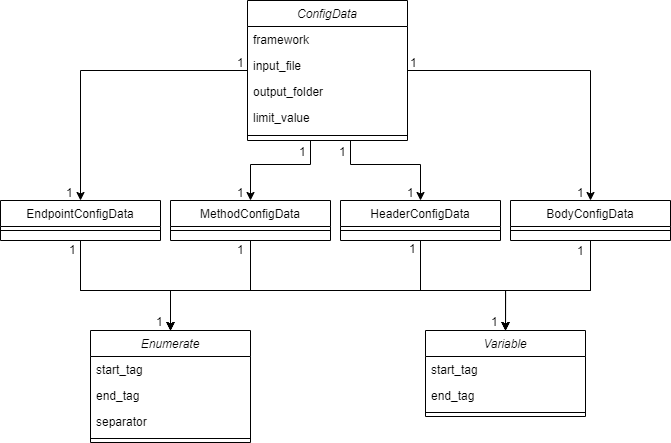

The diagram above was exported from draw.io. Its source (the exported page's mxGraphModel, read from the mxfile embedded in the PNG):
<mxGraphModel dx="1588" dy="734" grid="1" gridSize="10" guides="1" tooltips="1" connect="1" arrows="1" fold="1" page="1" pageScale="1" pageWidth="827" pageHeight="1169" math="0" shadow="0">
  <root>
    <mxCell id="WIyWlLk6GJQsqaUBKTNV-0" />
    <mxCell id="WIyWlLk6GJQsqaUBKTNV-1" parent="WIyWlLk6GJQsqaUBKTNV-0" />
    <mxCell id="cDpg6it5FxZbXeIVotBT-24" style="edgeStyle=orthogonalEdgeStyle;rounded=0;orthogonalLoop=1;jettySize=auto;html=1;" parent="WIyWlLk6GJQsqaUBKTNV-1" source="zkfFHV4jXpPFQw0GAbJ--0" target="cDpg6it5FxZbXeIVotBT-2" edge="1">
      <mxGeometry relative="1" as="geometry">
        <Array as="points">
          <mxPoint x="410" y="274" />
          <mxPoint x="480" y="274" />
        </Array>
      </mxGeometry>
    </mxCell>
    <mxCell id="cDpg6it5FxZbXeIVotBT-25" style="edgeStyle=orthogonalEdgeStyle;rounded=0;orthogonalLoop=1;jettySize=auto;html=1;entryX=0.5;entryY=0;entryDx=0;entryDy=0;" parent="WIyWlLk6GJQsqaUBKTNV-1" source="zkfFHV4jXpPFQw0GAbJ--0" target="cDpg6it5FxZbXeIVotBT-0" edge="1">
      <mxGeometry relative="1" as="geometry">
        <Array as="points">
          <mxPoint x="370" y="274" />
          <mxPoint x="310" y="274" />
        </Array>
      </mxGeometry>
    </mxCell>
    <mxCell id="cDpg6it5FxZbXeIVotBT-32" style="edgeStyle=orthogonalEdgeStyle;rounded=0;orthogonalLoop=1;jettySize=auto;html=1;" parent="WIyWlLk6GJQsqaUBKTNV-1" source="zkfFHV4jXpPFQw0GAbJ--0" target="zkfFHV4jXpPFQw0GAbJ--17" edge="1">
      <mxGeometry relative="1" as="geometry" />
    </mxCell>
    <mxCell id="cDpg6it5FxZbXeIVotBT-33" style="edgeStyle=orthogonalEdgeStyle;rounded=0;orthogonalLoop=1;jettySize=auto;html=1;" parent="WIyWlLk6GJQsqaUBKTNV-1" source="zkfFHV4jXpPFQw0GAbJ--0" target="cDpg6it5FxZbXeIVotBT-4" edge="1">
      <mxGeometry relative="1" as="geometry" />
    </mxCell>
    <mxCell id="zkfFHV4jXpPFQw0GAbJ--0" value="ConfigData" style="swimlane;fontStyle=2;align=center;verticalAlign=top;childLayout=stackLayout;horizontal=1;startSize=26;horizontalStack=0;resizeParent=1;resizeLast=0;collapsible=1;marginBottom=0;rounded=0;shadow=0;strokeWidth=1;" parent="WIyWlLk6GJQsqaUBKTNV-1" vertex="1">
      <mxGeometry x="307" y="110" width="160" height="140" as="geometry">
        <mxRectangle x="230" y="140" width="160" height="26" as="alternateBounds" />
      </mxGeometry>
    </mxCell>
    <mxCell id="zkfFHV4jXpPFQw0GAbJ--1" value="framework" style="text;align=left;verticalAlign=top;spacingLeft=4;spacingRight=4;overflow=hidden;rotatable=0;points=[[0,0.5],[1,0.5]];portConstraint=eastwest;" parent="zkfFHV4jXpPFQw0GAbJ--0" vertex="1">
      <mxGeometry y="26" width="160" height="26" as="geometry" />
    </mxCell>
    <mxCell id="zkfFHV4jXpPFQw0GAbJ--2" value="input_file" style="text;align=left;verticalAlign=top;spacingLeft=4;spacingRight=4;overflow=hidden;rotatable=0;points=[[0,0.5],[1,0.5]];portConstraint=eastwest;rounded=0;shadow=0;html=0;" parent="zkfFHV4jXpPFQw0GAbJ--0" vertex="1">
      <mxGeometry y="52" width="160" height="26" as="geometry" />
    </mxCell>
    <mxCell id="zkfFHV4jXpPFQw0GAbJ--3" value="output_folder" style="text;align=left;verticalAlign=top;spacingLeft=4;spacingRight=4;overflow=hidden;rotatable=0;points=[[0,0.5],[1,0.5]];portConstraint=eastwest;rounded=0;shadow=0;html=0;" parent="zkfFHV4jXpPFQw0GAbJ--0" vertex="1">
      <mxGeometry y="78" width="160" height="26" as="geometry" />
    </mxCell>
    <mxCell id="cDpg6it5FxZbXeIVotBT-29" value="limit_value" style="text;align=left;verticalAlign=top;spacingLeft=4;spacingRight=4;overflow=hidden;rotatable=0;points=[[0,0.5],[1,0.5]];portConstraint=eastwest;rounded=0;shadow=0;html=0;" parent="zkfFHV4jXpPFQw0GAbJ--0" vertex="1">
      <mxGeometry y="104" width="160" height="26" as="geometry" />
    </mxCell>
    <mxCell id="zkfFHV4jXpPFQw0GAbJ--4" value="" style="line;html=1;strokeWidth=1;align=left;verticalAlign=middle;spacingTop=-1;spacingLeft=3;spacingRight=3;rotatable=0;labelPosition=right;points=[];portConstraint=eastwest;" parent="zkfFHV4jXpPFQw0GAbJ--0" vertex="1">
      <mxGeometry y="130" width="160" height="10" as="geometry" />
    </mxCell>
    <mxCell id="cDpg6it5FxZbXeIVotBT-38" style="edgeStyle=orthogonalEdgeStyle;rounded=0;orthogonalLoop=1;jettySize=auto;html=1;entryX=0.5;entryY=0;entryDx=0;entryDy=0;" parent="WIyWlLk6GJQsqaUBKTNV-1" source="zkfFHV4jXpPFQw0GAbJ--17" target="cDpg6it5FxZbXeIVotBT-6" edge="1">
      <mxGeometry relative="1" as="geometry">
        <Array as="points">
          <mxPoint x="140" y="400" />
          <mxPoint x="230" y="400" />
        </Array>
      </mxGeometry>
    </mxCell>
    <mxCell id="cDpg6it5FxZbXeIVotBT-39" style="edgeStyle=orthogonalEdgeStyle;rounded=0;orthogonalLoop=1;jettySize=auto;html=1;entryX=0.5;entryY=0;entryDx=0;entryDy=0;" parent="WIyWlLk6GJQsqaUBKTNV-1" source="zkfFHV4jXpPFQw0GAbJ--17" target="cDpg6it5FxZbXeIVotBT-12" edge="1">
      <mxGeometry relative="1" as="geometry">
        <Array as="points">
          <mxPoint x="140" y="400" />
          <mxPoint x="565" y="400" />
        </Array>
      </mxGeometry>
    </mxCell>
    <mxCell id="zkfFHV4jXpPFQw0GAbJ--17" value="EndpointConfigData" style="swimlane;fontStyle=0;align=center;verticalAlign=top;childLayout=stackLayout;horizontal=1;startSize=26;horizontalStack=0;resizeParent=1;resizeLast=0;collapsible=1;marginBottom=0;rounded=0;shadow=0;strokeWidth=1;" parent="WIyWlLk6GJQsqaUBKTNV-1" vertex="1">
      <mxGeometry x="60" y="310" width="160" height="40" as="geometry">
        <mxRectangle x="550" y="140" width="160" height="26" as="alternateBounds" />
      </mxGeometry>
    </mxCell>
    <mxCell id="zkfFHV4jXpPFQw0GAbJ--23" value="" style="line;html=1;strokeWidth=1;align=left;verticalAlign=middle;spacingTop=-1;spacingLeft=3;spacingRight=3;rotatable=0;labelPosition=right;points=[];portConstraint=eastwest;" parent="zkfFHV4jXpPFQw0GAbJ--17" vertex="1">
      <mxGeometry y="26" width="160" height="8" as="geometry" />
    </mxCell>
    <mxCell id="cDpg6it5FxZbXeIVotBT-40" style="edgeStyle=orthogonalEdgeStyle;rounded=0;orthogonalLoop=1;jettySize=auto;html=1;" parent="WIyWlLk6GJQsqaUBKTNV-1" source="cDpg6it5FxZbXeIVotBT-0" target="cDpg6it5FxZbXeIVotBT-6" edge="1">
      <mxGeometry relative="1" as="geometry">
        <Array as="points">
          <mxPoint x="310" y="400" />
          <mxPoint x="230" y="400" />
        </Array>
      </mxGeometry>
    </mxCell>
    <mxCell id="cDpg6it5FxZbXeIVotBT-41" style="edgeStyle=orthogonalEdgeStyle;rounded=0;orthogonalLoop=1;jettySize=auto;html=1;" parent="WIyWlLk6GJQsqaUBKTNV-1" source="cDpg6it5FxZbXeIVotBT-0" target="cDpg6it5FxZbXeIVotBT-12" edge="1">
      <mxGeometry relative="1" as="geometry">
        <Array as="points">
          <mxPoint x="310" y="400" />
          <mxPoint x="565" y="400" />
        </Array>
      </mxGeometry>
    </mxCell>
    <mxCell id="cDpg6it5FxZbXeIVotBT-0" value="MethodConfigData" style="swimlane;fontStyle=0;align=center;verticalAlign=top;childLayout=stackLayout;horizontal=1;startSize=26;horizontalStack=0;resizeParent=1;resizeLast=0;collapsible=1;marginBottom=0;rounded=0;shadow=0;strokeWidth=1;" parent="WIyWlLk6GJQsqaUBKTNV-1" vertex="1">
      <mxGeometry x="230" y="310" width="160" height="40" as="geometry">
        <mxRectangle x="550" y="140" width="160" height="26" as="alternateBounds" />
      </mxGeometry>
    </mxCell>
    <mxCell id="cDpg6it5FxZbXeIVotBT-1" value="" style="line;html=1;strokeWidth=1;align=left;verticalAlign=middle;spacingTop=-1;spacingLeft=3;spacingRight=3;rotatable=0;labelPosition=right;points=[];portConstraint=eastwest;" parent="cDpg6it5FxZbXeIVotBT-0" vertex="1">
      <mxGeometry y="26" width="160" height="8" as="geometry" />
    </mxCell>
    <mxCell id="cDpg6it5FxZbXeIVotBT-42" style="edgeStyle=orthogonalEdgeStyle;rounded=0;orthogonalLoop=1;jettySize=auto;html=1;entryX=0.5;entryY=0;entryDx=0;entryDy=0;" parent="WIyWlLk6GJQsqaUBKTNV-1" source="cDpg6it5FxZbXeIVotBT-2" target="cDpg6it5FxZbXeIVotBT-12" edge="1">
      <mxGeometry relative="1" as="geometry">
        <Array as="points">
          <mxPoint x="480" y="400" />
          <mxPoint x="565" y="400" />
        </Array>
      </mxGeometry>
    </mxCell>
    <mxCell id="cDpg6it5FxZbXeIVotBT-43" style="edgeStyle=orthogonalEdgeStyle;rounded=0;orthogonalLoop=1;jettySize=auto;html=1;entryX=0.5;entryY=0;entryDx=0;entryDy=0;" parent="WIyWlLk6GJQsqaUBKTNV-1" source="cDpg6it5FxZbXeIVotBT-2" target="cDpg6it5FxZbXeIVotBT-6" edge="1">
      <mxGeometry relative="1" as="geometry">
        <Array as="points">
          <mxPoint x="480" y="400" />
          <mxPoint x="230" y="400" />
        </Array>
      </mxGeometry>
    </mxCell>
    <mxCell id="cDpg6it5FxZbXeIVotBT-2" value="HeaderConfigData" style="swimlane;fontStyle=0;align=center;verticalAlign=top;childLayout=stackLayout;horizontal=1;startSize=26;horizontalStack=0;resizeParent=1;resizeLast=0;collapsible=1;marginBottom=0;rounded=0;shadow=0;strokeWidth=1;" parent="WIyWlLk6GJQsqaUBKTNV-1" vertex="1">
      <mxGeometry x="400" y="310" width="160" height="40" as="geometry">
        <mxRectangle x="550" y="140" width="160" height="26" as="alternateBounds" />
      </mxGeometry>
    </mxCell>
    <mxCell id="cDpg6it5FxZbXeIVotBT-3" value="" style="line;html=1;strokeWidth=1;align=left;verticalAlign=middle;spacingTop=-1;spacingLeft=3;spacingRight=3;rotatable=0;labelPosition=right;points=[];portConstraint=eastwest;" parent="cDpg6it5FxZbXeIVotBT-2" vertex="1">
      <mxGeometry y="26" width="160" height="8" as="geometry" />
    </mxCell>
    <mxCell id="cDpg6it5FxZbXeIVotBT-44" style="edgeStyle=orthogonalEdgeStyle;rounded=0;orthogonalLoop=1;jettySize=auto;html=1;entryX=0.5;entryY=0;entryDx=0;entryDy=0;" parent="WIyWlLk6GJQsqaUBKTNV-1" source="cDpg6it5FxZbXeIVotBT-4" target="cDpg6it5FxZbXeIVotBT-12" edge="1">
      <mxGeometry relative="1" as="geometry">
        <Array as="points">
          <mxPoint x="650" y="400" />
          <mxPoint x="565" y="400" />
        </Array>
      </mxGeometry>
    </mxCell>
    <mxCell id="cDpg6it5FxZbXeIVotBT-45" style="edgeStyle=orthogonalEdgeStyle;rounded=0;orthogonalLoop=1;jettySize=auto;html=1;entryX=0.5;entryY=0;entryDx=0;entryDy=0;" parent="WIyWlLk6GJQsqaUBKTNV-1" source="cDpg6it5FxZbXeIVotBT-4" target="cDpg6it5FxZbXeIVotBT-6" edge="1">
      <mxGeometry relative="1" as="geometry">
        <Array as="points">
          <mxPoint x="650" y="400" />
          <mxPoint x="230" y="400" />
        </Array>
      </mxGeometry>
    </mxCell>
    <mxCell id="cDpg6it5FxZbXeIVotBT-4" value="BodyConfigData" style="swimlane;fontStyle=0;align=center;verticalAlign=top;childLayout=stackLayout;horizontal=1;startSize=26;horizontalStack=0;resizeParent=1;resizeLast=0;collapsible=1;marginBottom=0;rounded=0;shadow=0;strokeWidth=1;" parent="WIyWlLk6GJQsqaUBKTNV-1" vertex="1">
      <mxGeometry x="570" y="310" width="160" height="40" as="geometry">
        <mxRectangle x="550" y="140" width="160" height="26" as="alternateBounds" />
      </mxGeometry>
    </mxCell>
    <mxCell id="cDpg6it5FxZbXeIVotBT-5" value="" style="line;html=1;strokeWidth=1;align=left;verticalAlign=middle;spacingTop=-1;spacingLeft=3;spacingRight=3;rotatable=0;labelPosition=right;points=[];portConstraint=eastwest;" parent="cDpg6it5FxZbXeIVotBT-4" vertex="1">
      <mxGeometry y="26" width="160" height="8" as="geometry" />
    </mxCell>
    <mxCell id="cDpg6it5FxZbXeIVotBT-6" value="Enumerate" style="swimlane;fontStyle=2;align=center;verticalAlign=top;childLayout=stackLayout;horizontal=1;startSize=26;horizontalStack=0;resizeParent=1;resizeLast=0;collapsible=1;marginBottom=0;rounded=0;shadow=0;strokeWidth=1;" parent="WIyWlLk6GJQsqaUBKTNV-1" vertex="1">
      <mxGeometry x="150" y="440" width="160" height="112" as="geometry">
        <mxRectangle x="230" y="140" width="160" height="26" as="alternateBounds" />
      </mxGeometry>
    </mxCell>
    <mxCell id="cDpg6it5FxZbXeIVotBT-7" value="start_tag" style="text;align=left;verticalAlign=top;spacingLeft=4;spacingRight=4;overflow=hidden;rotatable=0;points=[[0,0.5],[1,0.5]];portConstraint=eastwest;" parent="cDpg6it5FxZbXeIVotBT-6" vertex="1">
      <mxGeometry y="26" width="160" height="26" as="geometry" />
    </mxCell>
    <mxCell id="cDpg6it5FxZbXeIVotBT-8" value="end_tag" style="text;align=left;verticalAlign=top;spacingLeft=4;spacingRight=4;overflow=hidden;rotatable=0;points=[[0,0.5],[1,0.5]];portConstraint=eastwest;rounded=0;shadow=0;html=0;" parent="cDpg6it5FxZbXeIVotBT-6" vertex="1">
      <mxGeometry y="52" width="160" height="26" as="geometry" />
    </mxCell>
    <mxCell id="cDpg6it5FxZbXeIVotBT-9" value="separator" style="text;align=left;verticalAlign=top;spacingLeft=4;spacingRight=4;overflow=hidden;rotatable=0;points=[[0,0.5],[1,0.5]];portConstraint=eastwest;rounded=0;shadow=0;html=0;" parent="cDpg6it5FxZbXeIVotBT-6" vertex="1">
      <mxGeometry y="78" width="160" height="26" as="geometry" />
    </mxCell>
    <mxCell id="cDpg6it5FxZbXeIVotBT-10" value="" style="line;html=1;strokeWidth=1;align=left;verticalAlign=middle;spacingTop=-1;spacingLeft=3;spacingRight=3;rotatable=0;labelPosition=right;points=[];portConstraint=eastwest;" parent="cDpg6it5FxZbXeIVotBT-6" vertex="1">
      <mxGeometry y="104" width="160" height="8" as="geometry" />
    </mxCell>
    <mxCell id="cDpg6it5FxZbXeIVotBT-12" value="Variable" style="swimlane;fontStyle=2;align=center;verticalAlign=top;childLayout=stackLayout;horizontal=1;startSize=26;horizontalStack=0;resizeParent=1;resizeLast=0;collapsible=1;marginBottom=0;rounded=0;shadow=0;strokeWidth=1;" parent="WIyWlLk6GJQsqaUBKTNV-1" vertex="1">
      <mxGeometry x="485" y="440" width="160" height="86" as="geometry">
        <mxRectangle x="230" y="140" width="160" height="26" as="alternateBounds" />
      </mxGeometry>
    </mxCell>
    <mxCell id="cDpg6it5FxZbXeIVotBT-13" value="start_tag" style="text;align=left;verticalAlign=top;spacingLeft=4;spacingRight=4;overflow=hidden;rotatable=0;points=[[0,0.5],[1,0.5]];portConstraint=eastwest;" parent="cDpg6it5FxZbXeIVotBT-12" vertex="1">
      <mxGeometry y="26" width="160" height="26" as="geometry" />
    </mxCell>
    <mxCell id="cDpg6it5FxZbXeIVotBT-14" value="end_tag" style="text;align=left;verticalAlign=top;spacingLeft=4;spacingRight=4;overflow=hidden;rotatable=0;points=[[0,0.5],[1,0.5]];portConstraint=eastwest;rounded=0;shadow=0;html=0;" parent="cDpg6it5FxZbXeIVotBT-12" vertex="1">
      <mxGeometry y="52" width="160" height="26" as="geometry" />
    </mxCell>
    <mxCell id="cDpg6it5FxZbXeIVotBT-16" value="" style="line;html=1;strokeWidth=1;align=left;verticalAlign=middle;spacingTop=-1;spacingLeft=3;spacingRight=3;rotatable=0;labelPosition=right;points=[];portConstraint=eastwest;" parent="cDpg6it5FxZbXeIVotBT-12" vertex="1">
      <mxGeometry y="78" width="160" height="8" as="geometry" />
    </mxCell>
    <mxCell id="cDpg6it5FxZbXeIVotBT-26" value="1" style="resizable=0;align=right;verticalAlign=bottom;labelBackgroundColor=none;fontSize=12;" parent="WIyWlLk6GJQsqaUBKTNV-1" connectable="0" vertex="1">
      <mxGeometry x="305" y="311.0044827586206" as="geometry" />
    </mxCell>
    <mxCell id="cDpg6it5FxZbXeIVotBT-27" value="1" style="resizable=0;align=right;verticalAlign=bottom;labelBackgroundColor=none;fontSize=12;" parent="WIyWlLk6GJQsqaUBKTNV-1" connectable="0" vertex="1">
      <mxGeometry x="475" y="311.0044827586206" as="geometry" />
    </mxCell>
    <mxCell id="cDpg6it5FxZbXeIVotBT-28" value="1" style="resizable=0;align=right;verticalAlign=bottom;labelBackgroundColor=none;fontSize=12;" parent="WIyWlLk6GJQsqaUBKTNV-1" connectable="0" vertex="1">
      <mxGeometry x="134" y="311.0044827586206" as="geometry" />
    </mxCell>
    <mxCell id="cDpg6it5FxZbXeIVotBT-34" value="1" style="resizable=0;align=right;verticalAlign=bottom;labelBackgroundColor=none;fontSize=12;" parent="WIyWlLk6GJQsqaUBKTNV-1" connectable="0" vertex="1">
      <mxGeometry x="305" y="181.0044827586206" as="geometry" />
    </mxCell>
    <mxCell id="cDpg6it5FxZbXeIVotBT-35" value="1" style="resizable=0;align=right;verticalAlign=bottom;labelBackgroundColor=none;fontSize=12;" parent="WIyWlLk6GJQsqaUBKTNV-1" connectable="0" vertex="1">
      <mxGeometry x="478" y="181.0044827586206" as="geometry" />
    </mxCell>
    <mxCell id="cDpg6it5FxZbXeIVotBT-36" value="1" style="resizable=0;align=right;verticalAlign=bottom;labelBackgroundColor=none;fontSize=12;" parent="WIyWlLk6GJQsqaUBKTNV-1" connectable="0" vertex="1">
      <mxGeometry x="645" y="311.0044827586206" as="geometry" />
    </mxCell>
    <mxCell id="cDpg6it5FxZbXeIVotBT-46" value="1" style="resizable=0;align=right;verticalAlign=bottom;labelBackgroundColor=none;fontSize=12;" parent="WIyWlLk6GJQsqaUBKTNV-1" connectable="0" vertex="1">
      <mxGeometry x="137" y="368.0044827586206" as="geometry" />
    </mxCell>
    <mxCell id="cDpg6it5FxZbXeIVotBT-47" value="1" style="resizable=0;align=right;verticalAlign=bottom;labelBackgroundColor=none;fontSize=12;" parent="WIyWlLk6GJQsqaUBKTNV-1" connectable="0" vertex="1">
      <mxGeometry x="305" y="368.0044827586206" as="geometry" />
    </mxCell>
    <mxCell id="cDpg6it5FxZbXeIVotBT-48" value="1" style="resizable=0;align=right;verticalAlign=bottom;labelBackgroundColor=none;fontSize=12;" parent="WIyWlLk6GJQsqaUBKTNV-1" connectable="0" vertex="1">
      <mxGeometry x="477" y="367.0044827586206" as="geometry" />
    </mxCell>
    <mxCell id="cDpg6it5FxZbXeIVotBT-49" value="1" style="resizable=0;align=right;verticalAlign=bottom;labelBackgroundColor=none;fontSize=12;" parent="WIyWlLk6GJQsqaUBKTNV-1" connectable="0" vertex="1">
      <mxGeometry x="645" y="369.0044827586206" as="geometry" />
    </mxCell>
    <mxCell id="cDpg6it5FxZbXeIVotBT-50" value="1" style="resizable=0;align=right;verticalAlign=bottom;labelBackgroundColor=none;fontSize=12;" parent="WIyWlLk6GJQsqaUBKTNV-1" connectable="0" vertex="1">
      <mxGeometry x="224" y="440.0044827586206" as="geometry" />
    </mxCell>
    <mxCell id="cDpg6it5FxZbXeIVotBT-51" value="1" style="resizable=0;align=right;verticalAlign=bottom;labelBackgroundColor=none;fontSize=12;" parent="WIyWlLk6GJQsqaUBKTNV-1" connectable="0" vertex="1">
      <mxGeometry x="559" y="440.0044827586206" as="geometry" />
    </mxCell>
    <mxCell id="LAcYlwoD7jIiPuYWsLeO-0" value="1" style="resizable=0;align=right;verticalAlign=bottom;labelBackgroundColor=none;fontSize=12;" connectable="0" vertex="1" parent="WIyWlLk6GJQsqaUBKTNV-1">
      <mxGeometry x="367" y="270.0044827586206" as="geometry" />
    </mxCell>
    <mxCell id="LAcYlwoD7jIiPuYWsLeO-1" value="1" style="resizable=0;align=right;verticalAlign=bottom;labelBackgroundColor=none;fontSize=12;" connectable="0" vertex="1" parent="WIyWlLk6GJQsqaUBKTNV-1">
      <mxGeometry x="407" y="270.0044827586206" as="geometry" />
    </mxCell>
  </root>
</mxGraphModel>